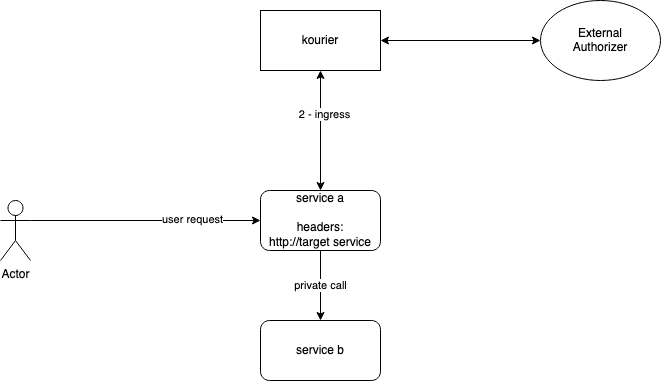

The diagram above was exported from draw.io. Its source (the exported page's mxGraphModel, read from the mxfile embedded in the PNG):
<mxGraphModel dx="1434" dy="797" grid="1" gridSize="10" guides="1" tooltips="1" connect="1" arrows="1" fold="1" page="1" pageScale="1" pageWidth="850" pageHeight="1100" math="0" shadow="0">
  <root>
    <mxCell id="0" />
    <mxCell id="1" parent="0" />
    <mxCell id="QZG8DOC3IU8DASTGHWQO-1" value="&lt;div&gt;service a&lt;/div&gt;&lt;div&gt;&lt;br&gt;&lt;/div&gt;&lt;div&gt;headers: &lt;br&gt;&lt;/div&gt;&lt;div&gt;http://target service&lt;/div&gt;" style="rounded=1;whiteSpace=wrap;html=1;" parent="1" vertex="1">
      <mxGeometry x="390" y="340" width="120" height="60" as="geometry" />
    </mxCell>
    <mxCell id="QZG8DOC3IU8DASTGHWQO-2" value="service b" style="rounded=1;whiteSpace=wrap;html=1;" parent="1" vertex="1">
      <mxGeometry x="390" y="470" width="120" height="60" as="geometry" />
    </mxCell>
    <mxCell id="QZG8DOC3IU8DASTGHWQO-3" value="private call" style="endArrow=classic;html=1;rounded=0;exitX=0.5;exitY=1;exitDx=0;exitDy=0;entryX=0.5;entryY=0;entryDx=0;entryDy=0;" parent="1" source="QZG8DOC3IU8DASTGHWQO-1" target="QZG8DOC3IU8DASTGHWQO-2" edge="1">
      <mxGeometry width="50" height="50" relative="1" as="geometry">
        <mxPoint x="490" y="500" as="sourcePoint" />
        <mxPoint x="540" y="450" as="targetPoint" />
      </mxGeometry>
    </mxCell>
    <mxCell id="QZG8DOC3IU8DASTGHWQO-4" value="kourier" style="rounded=0;whiteSpace=wrap;html=1;" parent="1" vertex="1">
      <mxGeometry x="390" y="160" width="120" height="60" as="geometry" />
    </mxCell>
    <mxCell id="QZG8DOC3IU8DASTGHWQO-5" value="" style="endArrow=classic;html=1;rounded=0;exitX=1;exitY=0.3333333333333333;exitDx=0;exitDy=0;entryX=0;entryY=0.5;entryDx=0;entryDy=0;exitPerimeter=0;" parent="1" source="uQ7Zc97zvXuSv8lyQX8W-5" target="QZG8DOC3IU8DASTGHWQO-1" edge="1">
      <mxGeometry width="50" height="50" relative="1" as="geometry">
        <mxPoint x="180" y="220" as="sourcePoint" />
        <mxPoint x="520" y="310" as="targetPoint" />
      </mxGeometry>
    </mxCell>
    <mxCell id="QZG8DOC3IU8DASTGHWQO-6" value="1" style="edgeLabel;html=1;align=center;verticalAlign=middle;resizable=0;points=[];" parent="QZG8DOC3IU8DASTGHWQO-5" connectable="0" vertex="1">
      <mxGeometry x="0.3667" relative="1" as="geometry">
        <mxPoint as="offset" />
      </mxGeometry>
    </mxCell>
    <mxCell id="uQ7Zc97zvXuSv8lyQX8W-4" value="user request" style="edgeLabel;html=1;align=center;verticalAlign=middle;resizable=0;points=[];" vertex="1" connectable="0" parent="QZG8DOC3IU8DASTGHWQO-5">
      <mxGeometry x="0.3973" y="2" relative="1" as="geometry">
        <mxPoint as="offset" />
      </mxGeometry>
    </mxCell>
    <mxCell id="QZG8DOC3IU8DASTGHWQO-7" value="&lt;div&gt;External&lt;/div&gt;&lt;div&gt;Authorizer&lt;br&gt;&lt;/div&gt;" style="ellipse;whiteSpace=wrap;html=1;" parent="1" vertex="1">
      <mxGeometry x="670" y="150" width="120" height="80" as="geometry" />
    </mxCell>
    <mxCell id="QZG8DOC3IU8DASTGHWQO-9" value="" style="endArrow=classic;startArrow=classic;html=1;rounded=0;entryX=0;entryY=0.5;entryDx=0;entryDy=0;exitX=1;exitY=0.5;exitDx=0;exitDy=0;" parent="1" source="QZG8DOC3IU8DASTGHWQO-4" target="QZG8DOC3IU8DASTGHWQO-7" edge="1">
      <mxGeometry width="50" height="50" relative="1" as="geometry">
        <mxPoint x="470" y="360" as="sourcePoint" />
        <mxPoint x="520" y="310" as="targetPoint" />
      </mxGeometry>
    </mxCell>
    <mxCell id="uQ7Zc97zvXuSv8lyQX8W-2" value="" style="endArrow=classic;startArrow=classic;html=1;rounded=0;entryX=0.5;entryY=1;entryDx=0;entryDy=0;exitX=0.5;exitY=0;exitDx=0;exitDy=0;" edge="1" parent="1" source="QZG8DOC3IU8DASTGHWQO-1" target="QZG8DOC3IU8DASTGHWQO-4">
      <mxGeometry width="50" height="50" relative="1" as="geometry">
        <mxPoint x="410" y="280" as="sourcePoint" />
        <mxPoint x="460" y="230" as="targetPoint" />
      </mxGeometry>
    </mxCell>
    <mxCell id="uQ7Zc97zvXuSv8lyQX8W-3" value="2 - ingress" style="edgeLabel;html=1;align=center;verticalAlign=middle;resizable=0;points=[];" vertex="1" connectable="0" parent="uQ7Zc97zvXuSv8lyQX8W-2">
      <mxGeometry x="0.2833" y="-3" relative="1" as="geometry">
        <mxPoint as="offset" />
      </mxGeometry>
    </mxCell>
    <mxCell id="uQ7Zc97zvXuSv8lyQX8W-5" value="Actor" style="shape=umlActor;verticalLabelPosition=bottom;verticalAlign=top;html=1;outlineConnect=0;" vertex="1" parent="1">
      <mxGeometry x="130" y="350" width="30" height="60" as="geometry" />
    </mxCell>
  </root>
</mxGraphModel>